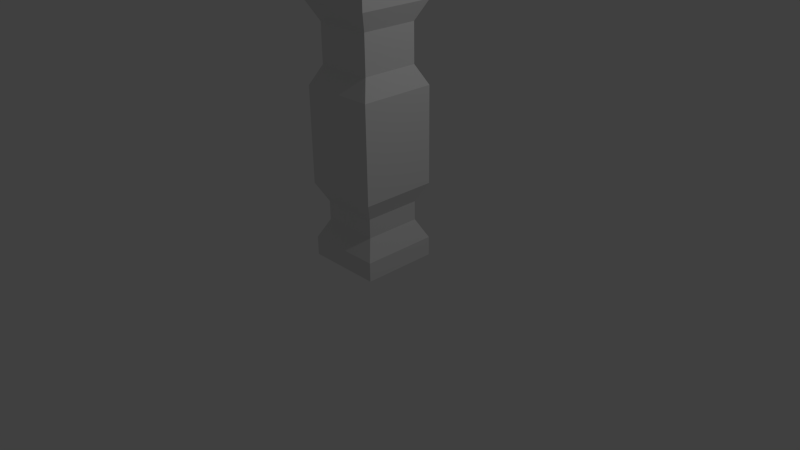 # Source: engine.blend  (saved by Blender 2.74.0; exported with 4.5.12 LTS)
import bpy
from mathutils import Matrix  # noqa: F401  (used for matrix-valued properties, if any)

bpy.ops.wm.read_factory_settings(use_empty=True)
scene = bpy.context.scene
scene.name = 'Scene'

# ---- collections
col_collection_1 = bpy.data.collections.new('Collection 1'); scene.collection.children.link(col_collection_1)

# ---- materials (node trees are filled in below, after node groups)
mat_material = bpy.data.materials.new('Material')
mat_material.alpha_threshold = 0.0
mat_material.use_transparent_shadow = False
mat_material.roughness = 0.5
mat_material.line_color = (0.0, 0.0, 0.0, 1.0)

# ---- material node trees

# ---- world
world_world = bpy.data.worlds.new('World'); scene.world = world_world
world_world.color = (0.05088, 0.05088, 0.05088)
world_world.use_sun_shadow = False
world_world.sun_shadow_jitter_overblur = 0.0
world_world.cycles.sampling_method = 'MANUAL'
world_world.cycles.sample_map_resolution = 256

# ---- cameras
cam_camera = bpy.data.cameras.new('Camera')
cam_camera.clip_end = 100.0
cam_camera.lens = 35.0
cam_camera.sensor_width = 32.0
cam_camera.sensor_height = 18.0
cam_camera.ortho_scale = 7.314
cam_camera.dof.focus_distance = 0.0
cam_camera.dof.aperture_fstop = 128.0

# ---- lights
light_lamp = bpy.data.lights.new('Lamp', 'POINT')
light_lamp.transmission_factor = 0.0
light_lamp.cutoff_distance = 30.0
light_lamp.energy = 100.0
light_lamp.shadow_buffer_clip_start = 1.001
light_lamp.shadow_soft_size = 0.1
light_lamp.shadow_maximum_resolution = 0.006
light_lamp.use_absolute_resolution = True
light_lamp.cycles.use_multiple_importance_sampling = False

# ---- meshes
me_cube = bpy.data.meshes.new('Cube')
me_cube.from_pydata([(1.0, 1.0, -1.0), (1.0, -1.0, -1.0), (-1.0, -1.0, -1.0), (-1.0, 1.0, -1.0), (1.0, 1.0, -0.5), (1.0, -1.0, -0.5), (-1.0, -1.0, -0.5), (-1.0, 1.0, -0.5), (0.75, 0.75, 0.0), (0.75, -0.75, 0.0), (-0.75, -0.75, 0.0), (-0.75, 0.75, 0.0), (0.75, 0.75, 0.5), (0.75, -0.75, 0.5), (-0.75, -0.75, 0.5), (-0.75, 0.75, 0.5), (1.0, 1.0, 1.0), (1.0, -1.0, 1.0), (-1.0, -1.0, 1.0), (-1.0, 1.0, 1.0), (1.0, 1.0, 3.5), (1.0, -1.0, 3.5), (-1.0, -1.0, 3.5), (-1.0, 1.0, 3.5), (0.75, 0.75, 4.0), (0.75, -0.75, 4.0), (-0.75, -0.75, 4.0), (-0.75, 0.75, 4.0), (0.75, 0.75, 4.0), (0.75, -0.75, 4.0), (-0.75, -0.75, 4.0), (-0.75, 0.75, 4.0), (0.75, 0.75, 5.0), (0.75, -0.75, 5.0), (-0.75, -0.75, 5.0), (-0.75, 0.75, 5.0), (1.0, 1.0, 5.5), (1.0, -1.0, 5.5), (-1.0, -1.0, 5.5), (-1.0, 1.0, 5.5), (1.0, 1.0, 6.0), (1.0, -1.0, 6.0), (-1.0, -1.0, 6.0), (-1.0, 1.0, 6.0), (-1.0, -0.8, 1.25), (-1.0, 0.8, 1.25), (-1.0, -0.8, 3.25), (-1.0, 0.8, 3.25), (-1.02, -0.8, 1.25), (-1.02, 0.8, 1.25), (-1.02, -0.8, 3.25), (-1.02, 0.8, 3.25), (-1.02, -0.76, 1.3), (-1.02, 0.76, 1.3), (-1.02, -0.76, 3.2), (-1.02, 0.76, 3.2), (-0.9, -0.76, 1.3), (-0.9, 0.76, 1.3), (-0.9, -0.76, 3.2), (-0.9, 0.76, 3.2)], [], [(0, 1, 2, 3), (7, 6, 10, 11), (0, 4, 5, 1), (1, 5, 6, 2), (2, 6, 7, 3), (4, 0, 3, 7), (11, 10, 14, 15), (6, 5, 9, 10), (4, 7, 11, 8), (5, 4, 8, 9), (15, 14, 18, 19), (10, 9, 13, 14), (8, 11, 15, 12), (9, 8, 12, 13), (18, 22, 46, 44), (14, 13, 17, 18), (12, 15, 19, 16), (13, 12, 16, 17), (23, 22, 26, 27), (18, 17, 21, 22), (16, 19, 23, 20), (17, 16, 20, 21), (27, 26, 30, 31), (22, 21, 25, 26), (20, 23, 27, 24), (21, 20, 24, 25), (31, 30, 34, 35), (26, 25, 29, 30), (24, 27, 31, 28), (25, 24, 28, 29), (35, 34, 38, 39), (30, 29, 33, 34), (28, 31, 35, 32), (29, 28, 32, 33), (39, 38, 42, 43), (34, 33, 37, 38), (32, 35, 39, 36), (33, 32, 36, 37), (40, 43, 42, 41), (38, 37, 41, 42), (36, 39, 43, 40), (37, 36, 40, 41), (44, 46, 50, 48), (23, 19, 45, 47), (22, 23, 47, 46), (19, 18, 44, 45), (48, 50, 54, 52), (47, 45, 49, 51), (46, 47, 51, 50), (45, 44, 48, 49), (52, 54, 58, 56), (51, 49, 53, 55), (50, 51, 55, 54), (49, 48, 52, 53), (57, 56, 58, 59), (55, 53, 57, 59), (54, 55, 59, 58), (53, 52, 56, 57)])
_uv = me_cube.uv_layers.new(name='UVMap')
_uv.uv.foreach_set('vector', [0.0, 0.0, 0.5, 0.0, 0.5, 1.0, 0.0, 1.0, 0.0, 0.0625, 0.5, 0.0625, 0.5, 0.125, 0.0, 0.125, 0.0, 0.0, 0.5, 0.0, 0.5, 0.0625, 0.0, 0.0625, 0.0, 0.0, 0.5, 0.0, 0.5, 0.0625, 0.0, 0.0625, 0.0, 0.0, 0.5, 0.0, 0.5, 0.0625, 0.0, 0.0625, 0.0, 0.0, 0.5, 0.0, 0.5, 0.0625, 0.0, 0.0625, 0.0, 0.125, 0.5, 0.125, 0.5, 0.1875, 0.0, 0.1875, 0.0, 0.0625, 0.5, 0.0625, 0.5, 0.125, 0.0, 0.125, 0.0, 0.0625, 0.5, 0.0625, 0.5, 0.125, 0.0, 0.125, 0.0, 0.0625, 0.5, 0.0625, 0.5, 0.125, 0.0, 0.125, 0.0, 0.1875, 0.5, 0.1875, 0.5, 0.25, 0.0, 0.25, 0.0, 0.125, 0.5, 0.125, 0.5, 0.1875, 0.0, 0.1875, 0.0, 0.125, 0.5, 0.125, 0.5, 0.1875, 0.0, 0.1875, 0.0, 0.125, 0.5, 0.125, 0.5, 0.1875, 0.0, 0.1875, 0.5, 0.25, 0.5, 0.5625, 0.5508, 0.5312, 0.5508, 0.2812, 0.0, 0.1875, 0.5, 0.1875, 0.5, 0.25, 0.0, 0.25, 0.0, 0.1875, 0.5, 0.1875, 0.5, 0.25, 0.0, 0.25, 0.0, 0.1875, 0.5, 0.1875, 0.5, 0.25, 0.0, 0.25, 0.0, 0.5625, 0.5, 0.5625, 0.5, 0.625, 0.0, 0.625, 0.0, 0.25, 0.5, 0.25, 0.5, 0.5625, 0.0, 0.5625, 0.0, 0.25, 0.5, 0.25, 0.5, 0.5625, 0.0, 0.5625, 0.0, 0.25, 0.5, 0.25, 0.5, 0.5625, 0.0, 0.5625, 0.0, 0.0, 0.5, 0.0, 0.5, 1.0, 0.0, 1.0, 0.0, 0.5625, 0.5, 0.5625, 0.5, 0.625, 0.0, 0.625, 0.0, 0.5625, 0.5, 0.5625, 0.5, 0.625, 0.0, 0.625, 0.0, 0.5625, 0.5, 0.5625, 0.5, 0.625, 0.0, 0.625, 0.0, 0.625, 0.5, 0.625, 0.5, 0.75, 0.0, 0.75, 0.0, 0.0, 0.5, 0.0, 0.5, 1.0, 0.0, 1.0, 0.0, 0.0, 0.5, 0.0, 0.5, 1.0, 0.0, 1.0, 0.0, 0.0, 0.5, 0.0, 0.5, 1.0, 0.0, 1.0, 0.0, 0.75, 0.5, 0.75, 0.5, 0.8125, 0.0, 0.8125, 0.0, 0.625, 0.5, 0.625, 0.5, 0.75, 0.0, 0.75, 0.0, 0.625, 0.5, 0.625, 0.5, 0.75, 0.0, 0.75, 0.0, 0.625, 0.5, 0.625, 0.5, 0.75, 0.0, 0.75, 0.0, 0.8125, 0.5, 0.8125, 0.5, 0.875, 0.0, 0.875, 0.0, 0.75, 0.5, 0.75, 0.5, 0.8125, 0.0, 0.8125, 0.0, 0.75, 0.5, 0.75, 0.5, 0.8125, 0.0, 0.8125, 0.0, 0.75, 0.5, 0.75, 0.5, 0.8125, 0.0, 0.8125, 0.0, 0.0, 0.5, 0.0, 0.5, 1.0, 0.0, 1.0, 0.0, 0.8125, 0.5, 0.8125, 0.5, 0.875, 0.0, 0.875, 0.0, 0.8125, 0.5, 0.8125, 0.5, 0.875, 0.0, 0.875, 0.0, 0.8125, 0.5, 0.8125, 0.5, 0.875, 0.0, 0.875, 0.668, 0.748, 0.668, 0.9297, 0.6504, 0.9297, 0.6504, 0.748, 1.0, 0.5625, 1.0, 0.25, 0.9492, 0.2812, 0.9492, 0.5312, 1.0, 0.5625, 0.5, 0.5625, 0.5508, 0.5312, 0.9492, 0.5312, 0.5, 0.25, 1.0, 0.25, 0.9492, 0.2812, 0.5508, 0.2812, 1.0, 0.5625, 1.0, 0.7734, 0.9941, 0.7676, 0.9941, 0.5684, 0.6855, 0.748, 0.6855, 0.9297, 0.668, 0.9297, 0.668, 0.748, 0.6074, 0.9297, 0.6074, 0.8086, 0.6289, 0.8086, 0.6289, 0.9297, 0.6289, 0.9297, 0.6289, 0.8086, 0.6504, 0.8086, 0.6504, 0.9297, 0.5762, 0.8086, 0.5762, 0.5625, 0.6504, 0.5625, 0.6504, 0.8086, 0.8008, 0.7734, 0.8008, 0.5625, 0.8066, 0.5684, 0.8066, 0.7676, 1.0, 0.7734, 0.8008, 0.7734, 0.8066, 0.7676, 0.9941, 0.7676, 0.8008, 0.5625, 1.0, 0.5625, 0.9941, 0.5684, 0.8066, 0.5684, 0.5508, 0.2812, 0.9492, 0.2812, 0.9492, 0.5312, 0.5508, 0.5312, 0.5762, 0.5625, 0.5762, 0.8086, 0.5, 0.8086, 0.5, 0.5625, 0.6504, 0.748, 0.6504, 0.5625, 0.7246, 0.5625, 0.7246, 0.748, 0.7246, 0.748, 0.7246, 0.5625, 0.8008, 0.5625, 0.8008, 0.748])
me_cube.materials.append(mat_material)
me_cube.use_remesh_preserve_volume = False
me_cube.use_remesh_preserve_attributes = False
me_cube.use_mirror_vertex_groups = False
me_cube.update()

# ---- objects
ob_cube = bpy.data.objects.new('Cube', me_cube)
ob_lamp = bpy.data.objects.new('Lamp', light_lamp)
ob_camera = bpy.data.objects.new('Camera', cam_camera)

# ---- transforms, parenting, visibility, modifiers, constraints
ob_cube.location = (0.0, 0.0, 0.5)
ob_cube.scale = (0.5, 0.5, 0.5)
ob_cube.lock_rotations_4d = False
ob_cube.empty_display_type = 'ARROWS'
ob_cube.lineart.crease_threshold = 0.0
ob_lamp.location = (4.076, 1.005, 5.904)
ob_lamp.rotation_euler = (0.6503, 0.05522, 1.866)
ob_lamp.lock_rotations_4d = False
ob_lamp.empty_display_type = 'ARROWS'
ob_lamp.color = (0.0, 0.0, 0.0, 0.0)
ob_lamp.lineart.crease_threshold = 0.0
ob_camera.location = (7.481, -6.508, 5.344)
ob_camera.rotation_euler = (1.109, 0.01082, 0.8149)
ob_camera.lock_rotations_4d = False
ob_camera.empty_display_type = 'ARROWS'
ob_camera.color = (0.0, 0.0, 0.0, 0.0)
ob_camera.display_type = 'WIRE'
ob_camera.lineart.crease_threshold = 0.0

# ---- collection membership
col_collection_1.objects.link(ob_cube)
col_collection_1.objects.link(ob_lamp)
col_collection_1.objects.link(ob_camera)

# ---- scene / render settings (as saved in the file)
scene.camera = ob_camera
scene.frame_start = 1; scene.frame_end = 250; scene.frame_set(1)
scene.render.engine = 'BLENDER_EEVEE_NEXT'
scene.render.resolution_percentage = 50
scene.render.dither_intensity = 0.0
scene.cycles.use_denoising = False
scene.cycles.samples = 10
scene.cycles.sampling_pattern = 'TABULATED_SOBOL'
scene.cycles.light_sampling_threshold = 0.0
scene.cycles.use_adaptive_sampling = False
scene.cycles.use_light_tree = False
scene.cycles.blur_glossy = 0.0
scene.cycles.pixel_filter_type = 'GAUSSIAN'
scene.cycles.sample_clamp_indirect = 0.0
scene.view_settings.view_transform = 'Standard'
bpy.context.view_layer.update()
